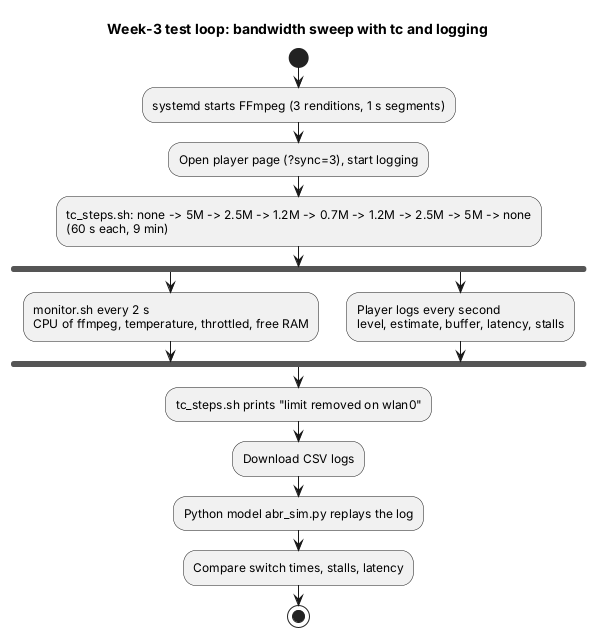

The diagram above was rendered by PlantUML. Its source (embedded in the PNG):
@startuml 03_test_setup
title Week-3 test loop: bandwidth sweep with tc and logging
skinparam shadowing false
start
:systemd starts FFmpeg (3 renditions, 1 s segments);
:Open player page (?sync=3), start logging;
:tc_steps.sh: none -> 5M -> 2.5M -> 1.2M -> 0.7M -> 1.2M -> 2.5M -> 5M -> none\n(60 s each, 9 min);
fork
  :monitor.sh every 2 s\nCPU of ffmpeg, temperature, throttled, free RAM;
fork again
  :Player logs every second\nlevel, estimate, buffer, latency, stalls;
end fork
:tc_steps.sh prints "limit removed on wlan0";
:Download CSV logs;
:Python model abr_sim.py replays the log;
:Compare switch times, stalls, latency;
stop
@enduml